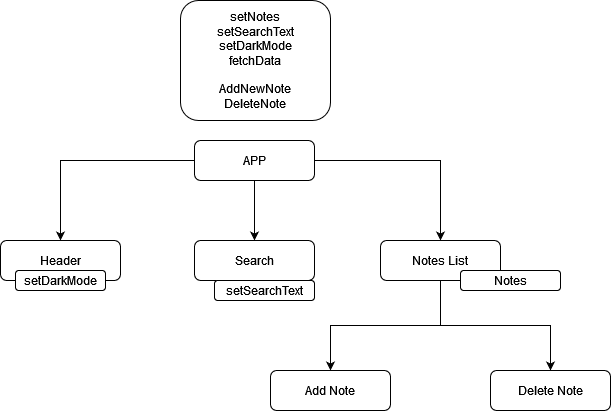

The diagram above was exported from draw.io. Its source (the exported page's mxGraphModel, read from the mxfile embedded in the PNG):
<mxGraphModel dx="1434" dy="1961" grid="1" gridSize="10" guides="1" tooltips="1" connect="1" arrows="1" fold="1" page="1" pageScale="1" pageWidth="827" pageHeight="1169" math="0" shadow="0">
  <root>
    <mxCell id="WIyWlLk6GJQsqaUBKTNV-0" />
    <mxCell id="WIyWlLk6GJQsqaUBKTNV-1" parent="WIyWlLk6GJQsqaUBKTNV-0" />
    <mxCell id="JbHoKvHyPRD_1_ggLvp7-1" value="" style="edgeStyle=orthogonalEdgeStyle;rounded=0;orthogonalLoop=1;jettySize=auto;html=1;" edge="1" parent="WIyWlLk6GJQsqaUBKTNV-1" source="WIyWlLk6GJQsqaUBKTNV-3" target="WIyWlLk6GJQsqaUBKTNV-7">
      <mxGeometry relative="1" as="geometry" />
    </mxCell>
    <mxCell id="JbHoKvHyPRD_1_ggLvp7-2" value="" style="edgeStyle=orthogonalEdgeStyle;rounded=0;orthogonalLoop=1;jettySize=auto;html=1;" edge="1" parent="WIyWlLk6GJQsqaUBKTNV-1" source="WIyWlLk6GJQsqaUBKTNV-3" target="WIyWlLk6GJQsqaUBKTNV-12">
      <mxGeometry relative="1" as="geometry" />
    </mxCell>
    <mxCell id="JbHoKvHyPRD_1_ggLvp7-3" style="edgeStyle=orthogonalEdgeStyle;rounded=0;orthogonalLoop=1;jettySize=auto;html=1;entryX=0.5;entryY=0;entryDx=0;entryDy=0;" edge="1" parent="WIyWlLk6GJQsqaUBKTNV-1" source="WIyWlLk6GJQsqaUBKTNV-3" target="WIyWlLk6GJQsqaUBKTNV-11">
      <mxGeometry relative="1" as="geometry" />
    </mxCell>
    <mxCell id="WIyWlLk6GJQsqaUBKTNV-3" value="APP" style="rounded=1;whiteSpace=wrap;html=1;fontSize=12;glass=0;strokeWidth=1;shadow=0;" parent="WIyWlLk6GJQsqaUBKTNV-1" vertex="1">
      <mxGeometry x="354" y="70" width="120" height="40" as="geometry" />
    </mxCell>
    <mxCell id="WIyWlLk6GJQsqaUBKTNV-7" value="Header" style="rounded=1;whiteSpace=wrap;html=1;fontSize=12;glass=0;strokeWidth=1;shadow=0;" parent="WIyWlLk6GJQsqaUBKTNV-1" vertex="1">
      <mxGeometry x="160" y="170" width="120" height="40" as="geometry" />
    </mxCell>
    <mxCell id="JbHoKvHyPRD_1_ggLvp7-5" value="" style="edgeStyle=orthogonalEdgeStyle;rounded=0;orthogonalLoop=1;jettySize=auto;html=1;" edge="1" parent="WIyWlLk6GJQsqaUBKTNV-1" source="WIyWlLk6GJQsqaUBKTNV-11" target="JbHoKvHyPRD_1_ggLvp7-4">
      <mxGeometry relative="1" as="geometry" />
    </mxCell>
    <mxCell id="JbHoKvHyPRD_1_ggLvp7-8" style="edgeStyle=orthogonalEdgeStyle;rounded=0;orthogonalLoop=1;jettySize=auto;html=1;" edge="1" parent="WIyWlLk6GJQsqaUBKTNV-1" source="WIyWlLk6GJQsqaUBKTNV-11" target="JbHoKvHyPRD_1_ggLvp7-6">
      <mxGeometry relative="1" as="geometry" />
    </mxCell>
    <mxCell id="WIyWlLk6GJQsqaUBKTNV-11" value="Notes List" style="rounded=1;whiteSpace=wrap;html=1;fontSize=12;glass=0;strokeWidth=1;shadow=0;" parent="WIyWlLk6GJQsqaUBKTNV-1" vertex="1">
      <mxGeometry x="540" y="170" width="120" height="40" as="geometry" />
    </mxCell>
    <mxCell id="WIyWlLk6GJQsqaUBKTNV-12" value="Search" style="rounded=1;whiteSpace=wrap;html=1;fontSize=12;glass=0;strokeWidth=1;shadow=0;" parent="WIyWlLk6GJQsqaUBKTNV-1" vertex="1">
      <mxGeometry x="354" y="170" width="120" height="40" as="geometry" />
    </mxCell>
    <mxCell id="JbHoKvHyPRD_1_ggLvp7-4" value="Delete Note" style="rounded=1;whiteSpace=wrap;html=1;fontSize=12;glass=0;strokeWidth=1;shadow=0;" vertex="1" parent="WIyWlLk6GJQsqaUBKTNV-1">
      <mxGeometry x="650" y="300" width="120" height="40" as="geometry" />
    </mxCell>
    <mxCell id="JbHoKvHyPRD_1_ggLvp7-6" value="Add Note" style="rounded=1;whiteSpace=wrap;html=1;fontSize=12;glass=0;strokeWidth=1;shadow=0;" vertex="1" parent="WIyWlLk6GJQsqaUBKTNV-1">
      <mxGeometry x="430" y="300" width="120" height="40" as="geometry" />
    </mxCell>
    <mxCell id="JbHoKvHyPRD_1_ggLvp7-9" value="&lt;div&gt;setNotes&lt;/div&gt;&lt;div&gt;setSearchText&lt;/div&gt;&lt;div&gt;setDarkMode&lt;/div&gt;&lt;div&gt;fetchData&lt;/div&gt;&lt;div&gt;&lt;br&gt;&lt;/div&gt;&lt;div&gt;AddNewNote&lt;/div&gt;&lt;div&gt;DeleteNote&lt;br&gt;&lt;/div&gt;" style="rounded=1;whiteSpace=wrap;html=1;fontSize=12;glass=0;strokeWidth=1;shadow=0;" vertex="1" parent="WIyWlLk6GJQsqaUBKTNV-1">
      <mxGeometry x="340" y="-70" width="150" height="120" as="geometry" />
    </mxCell>
    <mxCell id="JbHoKvHyPRD_1_ggLvp7-10" value="&lt;div&gt;setDarkMode&lt;/div&gt;" style="rounded=1;whiteSpace=wrap;html=1;fontSize=12;glass=0;strokeWidth=1;shadow=0;" vertex="1" parent="WIyWlLk6GJQsqaUBKTNV-1">
      <mxGeometry x="175" y="200" width="90" height="20" as="geometry" />
    </mxCell>
    <mxCell id="JbHoKvHyPRD_1_ggLvp7-11" value="Notes" style="rounded=1;whiteSpace=wrap;html=1;fontSize=12;glass=0;strokeWidth=1;shadow=0;" vertex="1" parent="WIyWlLk6GJQsqaUBKTNV-1">
      <mxGeometry x="620" y="200" width="100" height="20" as="geometry" />
    </mxCell>
    <mxCell id="JbHoKvHyPRD_1_ggLvp7-12" value="&lt;div&gt;setSearchText&lt;/div&gt;" style="rounded=1;whiteSpace=wrap;html=1;fontSize=12;glass=0;strokeWidth=1;shadow=0;" vertex="1" parent="WIyWlLk6GJQsqaUBKTNV-1">
      <mxGeometry x="374" y="210" width="100" height="20" as="geometry" />
    </mxCell>
  </root>
</mxGraphModel>